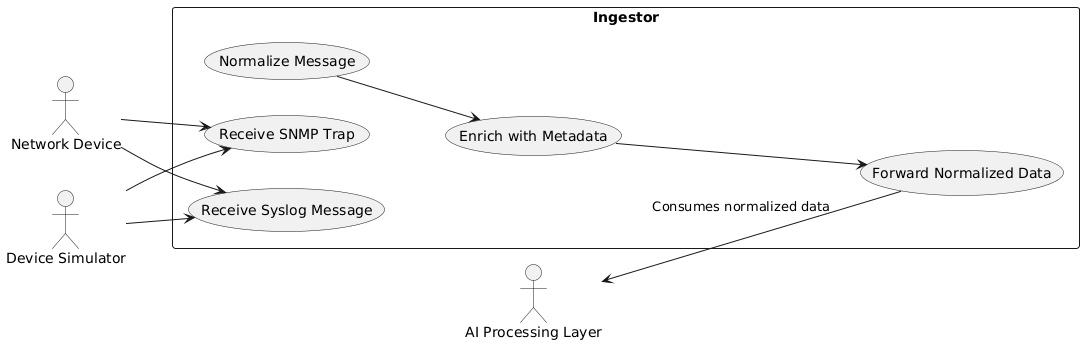

The diagram above was rendered by PlantUML. Its source (embedded in the PNG):
@startuml
left to right direction
actor "Network Device" as Device
actor "Device Simulator" as Simulator
actor "AI Processing Layer" as AIService

rectangle Ingestor {
  usecase "Receive SNMP Trap" as UC1
  usecase "Receive Syslog Message" as UC2
  usecase "Normalize Message" as UC3
  usecase "Enrich with Metadata" as UC4
  usecase "Forward Normalized Data" as UC5
}

Device --> UC1
Device --> UC2
Simulator --> UC1
Simulator --> UC2
UC3 --> UC4
UC4 --> UC5
AIService <-- UC5 : "Consumes normalized data"
@enduml